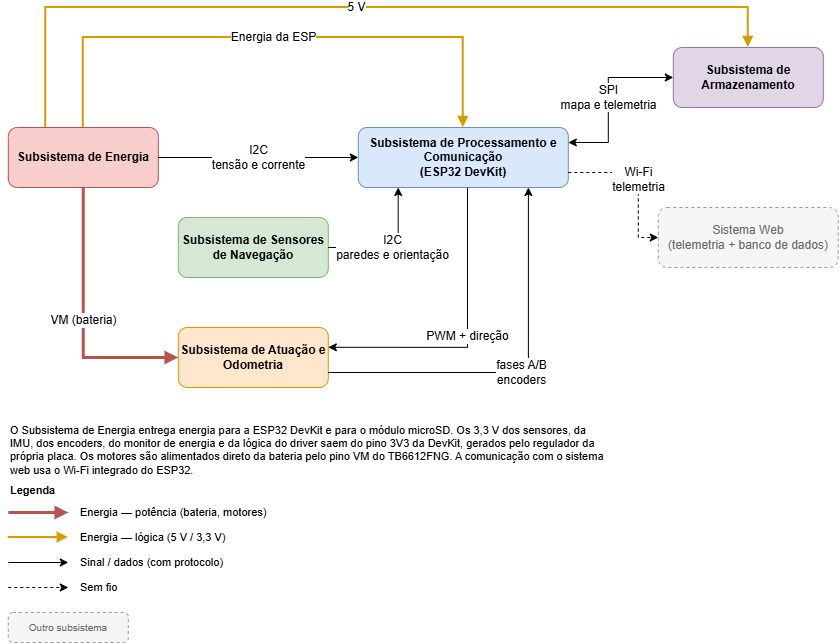

The diagram above was exported from draw.io. Its source (the exported page's mxGraphModel, read from the mxfile embedded in the PNG):
<mxGraphModel dx="1059" dy="602" grid="1" gridSize="10" guides="1" tooltips="1" connect="1" arrows="1" fold="1" page="1" pageScale="1" pageWidth="1169" pageHeight="827" background="light-dark(#FFFFFF,#121212)" math="0" shadow="0">
  <root>
    <mxCell id="0" />
    <mxCell id="1" parent="0" />
    <mxCell id="geral-1" parent="1" style="rounded=1;whiteSpace=wrap;html=1;fillColor=#f8cecc;strokeColor=#b85450;fontStyle=1;" value="Subsistema de Energia" vertex="1">
      <mxGeometry height="60" width="150" x="40" y="240" as="geometry" />
    </mxCell>
    <mxCell id="geral-2" parent="1" style="rounded=1;whiteSpace=wrap;html=1;fillColor=#dae8fc;strokeColor=#6c8ebf;fontStyle=1;" value="Subsistema de Processamento e Comunicação&lt;br&gt;(ESP32 DevKit)" vertex="1">
      <mxGeometry height="60" width="210" x="390" y="240" as="geometry" />
    </mxCell>
    <mxCell id="geral-3" parent="1" style="rounded=1;whiteSpace=wrap;html=1;fillColor=#d5e8d4;strokeColor=#82b366;fontStyle=1;" value="Subsistema de Sensores de Navegação" vertex="1">
      <mxGeometry height="60" width="150" x="210" y="330" as="geometry" />
    </mxCell>
    <mxCell id="geral-4" parent="1" style="rounded=1;whiteSpace=wrap;html=1;fillColor=#ffe6cc;strokeColor=#d79b00;fontStyle=1;" value="Subsistema de Atuação e Odometria" vertex="1">
      <mxGeometry height="60" width="150" x="210" y="440" as="geometry" />
    </mxCell>
    <mxCell id="geral-5" parent="1" style="rounded=1;whiteSpace=wrap;html=1;fillColor=#e1d5e7;strokeColor=#9673a6;fontStyle=1;" value="Subsistema de Armazenamento" vertex="1">
      <mxGeometry height="60" width="150" x="705" y="160" as="geometry" />
    </mxCell>
    <mxCell id="geral-6" parent="1" style="rounded=1;whiteSpace=wrap;html=1;fillColor=#f5f5f5;strokeColor=#999999;dashed=1;fontColor=#666666;" value="Sistema Web&lt;br&gt;(telemetria + banco de dados)" vertex="1">
      <mxGeometry height="60" width="180" x="690" y="320" as="geometry" />
    </mxCell>
    <mxCell id="geral-7" edge="1" parent="1" source="geral-1" style="edgeStyle=orthogonalEdgeStyle;rounded=0;orthogonalLoop=1;jettySize=auto;html=1;labelBackgroundColor=#FFFFFF;fontSize=10;strokeWidth=2;strokeColor=#D79B00;endArrow=block;endFill=1;exitX=0.5;exitY=0;exitDx=0;exitDy=0;entryX=0.5;entryY=0;entryDx=0;entryDy=0;" target="geral-2" value="&lt;span style=&quot;font-size: 12px;&quot;&gt;Energia da ESP&lt;/span&gt;">
      <mxGeometry relative="1" as="geometry">
        <Array as="points">
          <mxPoint x="115" y="150" />
          <mxPoint x="495" y="150" />
        </Array>
      </mxGeometry>
    </mxCell>
    <mxCell id="geral-8" edge="1" parent="1" source="geral-1" style="edgeStyle=orthogonalEdgeStyle;rounded=0;orthogonalLoop=1;jettySize=auto;html=1;labelBackgroundColor=#FFFFFF;fontSize=10;strokeWidth=1;endArrow=classic;endFill=1;exitX=1;exitY=0.5;exitDx=0;exitDy=0;entryX=0;entryY=0.5;entryDx=0;entryDy=0;" target="geral-2" value="&lt;font style=&quot;font-size: 12px;&quot;&gt;I2C&lt;br&gt;tensão e corrente&lt;/font&gt;">
      <mxGeometry relative="1" as="geometry" />
    </mxCell>
    <mxCell id="geral-9" edge="1" parent="1" source="geral-1" style="edgeStyle=orthogonalEdgeStyle;rounded=0;orthogonalLoop=1;jettySize=auto;html=1;labelBackgroundColor=#FFFFFF;fontSize=10;strokeWidth=3;strokeColor=#B85450;endArrow=block;endFill=1;exitX=0.5;exitY=1;exitDx=0;exitDy=0;entryX=0;entryY=0.5;entryDx=0;entryDy=0;" target="geral-4" value="&lt;font style=&quot;font-size: 12px;&quot;&gt;VM (bateria)&lt;/font&gt;">
      <mxGeometry relative="1" as="geometry">
        <Array as="points">
          <mxPoint x="115" y="470" />
        </Array>
      </mxGeometry>
    </mxCell>
    <mxCell id="geral-10" edge="1" parent="1" source="geral-3" style="edgeStyle=orthogonalEdgeStyle;rounded=0;orthogonalLoop=1;jettySize=auto;html=1;labelBackgroundColor=#FFFFFF;fontSize=10;strokeWidth=1;endArrow=classic;endFill=1;exitX=1;exitY=0.5;exitDx=0;exitDy=0;entryX=0.19;entryY=1;entryDx=0;entryDy=0;" target="geral-2" value="&lt;font style=&quot;font-size: 12px;&quot;&gt;I2C&lt;br&gt;paredes e orientação&lt;/font&gt;">
      <mxGeometry relative="1" as="geometry">
        <Array as="points">
          <mxPoint x="430" y="360" />
        </Array>
      </mxGeometry>
    </mxCell>
    <mxCell id="geral-11" edge="1" parent="1" source="geral-2" style="edgeStyle=orthogonalEdgeStyle;rounded=0;orthogonalLoop=1;jettySize=auto;html=1;labelBackgroundColor=#FFFFFF;fontSize=10;strokeWidth=1;endArrow=classic;endFill=1;exitX=0.52;exitY=1;exitDx=0;exitDy=0;entryX=1;entryY=0.33;entryDx=0;entryDy=0;" target="geral-4" value="&lt;font style=&quot;font-size: 12px;&quot;&gt;PWM + direção&lt;/font&gt;">
      <mxGeometry relative="1" x="-0.0022" as="geometry">
        <mxPoint as="offset" />
        <Array as="points">
          <mxPoint x="500" y="460" />
        </Array>
      </mxGeometry>
    </mxCell>
    <mxCell id="geral-12" edge="1" parent="1" source="geral-4" style="edgeStyle=orthogonalEdgeStyle;rounded=0;orthogonalLoop=1;jettySize=auto;html=1;labelBackgroundColor=#FFFFFF;fontSize=10;strokeWidth=1;endArrow=classic;endFill=1;exitX=1;exitY=0.75;exitDx=0;exitDy=0;entryX=0.81;entryY=1;entryDx=0;entryDy=0;" target="geral-2" value="&lt;font style=&quot;font-size: 12px;&quot;&gt;fases A/B&lt;br&gt;encoders&lt;/font&gt;">
      <mxGeometry relative="1" as="geometry">
        <Array as="points">
          <mxPoint x="560" y="485" />
        </Array>
      </mxGeometry>
    </mxCell>
    <mxCell id="geral-13" edge="1" parent="1" source="geral-2" style="edgeStyle=orthogonalEdgeStyle;rounded=0;orthogonalLoop=1;jettySize=auto;html=1;labelBackgroundColor=#FFFFFF;fontSize=10;strokeWidth=1;endArrow=classic;endFill=1;startArrow=classic;startFill=1;exitX=1;exitY=0.25;exitDx=0;exitDy=0;entryX=0;entryY=0.5;entryDx=0;entryDy=0;" target="geral-5" value="&lt;font style=&quot;font-size: 12px;&quot;&gt;SPI&lt;br&gt;mapa e telemetria&lt;/font&gt;">
      <mxGeometry relative="1" as="geometry">
        <Array as="points">
          <mxPoint x="640" y="255" />
          <mxPoint x="640" y="190" />
        </Array>
      </mxGeometry>
    </mxCell>
    <mxCell id="geral-14" edge="1" parent="1" source="geral-2" style="edgeStyle=orthogonalEdgeStyle;rounded=0;orthogonalLoop=1;jettySize=auto;html=1;labelBackgroundColor=#FFFFFF;fontSize=10;strokeWidth=1;endArrow=classic;endFill=1;dashed=1;exitX=1;exitY=0.75;exitDx=0;exitDy=0;entryX=0;entryY=0.5;entryDx=0;entryDy=0;" target="geral-6" value="&lt;font style=&quot;font-size: 12px;&quot;&gt;Wi-Fi&lt;br&gt;telemetria&lt;/font&gt;">
      <mxGeometry relative="1" as="geometry">
        <Array as="points">
          <mxPoint x="670" y="285" />
          <mxPoint x="670" y="350" />
        </Array>
      </mxGeometry>
    </mxCell>
    <mxCell id="geral-15" parent="1" style="text;html=1;align=left;verticalAlign=top;whiteSpace=wrap;fontSize=11;" value="O Subsistema de Energia entrega energia para a ESP32 DevKit e para o módulo microSD. Os 3,3 V dos sensores, da IMU, dos encoders, do monitor de energia e da lógica do driver saem do pino 3V3 da DevKit, gerados pelo regulador da própria placa. Os motores são alimentados direto da bateria pelo pino VM do TB6612FNG. A comunicação com o sistema web usa o Wi-Fi integrado do ESP32." vertex="1">
      <mxGeometry height="40" width="600" x="40" y="530" as="geometry" />
    </mxCell>
    <mxCell id="geral-16" parent="1" style="text;html=1;align=left;verticalAlign=top;whiteSpace=wrap;fontSize=11;" value="&lt;b&gt;Legenda&lt;/b&gt;" vertex="1">
      <mxGeometry height="20" width="200" x="40" y="590" as="geometry" />
    </mxCell>
    <mxCell id="geral-17" edge="1" parent="1" style="edgeStyle=orthogonalEdgeStyle;rounded=0;orthogonalLoop=1;jettySize=auto;html=1;labelBackgroundColor=#FFFFFF;fontSize=10;strokeWidth=3;strokeColor=#B85450;endArrow=block;endFill=1;" value="">
      <mxGeometry relative="1" as="geometry">
        <mxPoint x="40" y="625" as="sourcePoint" />
        <mxPoint x="100" y="625" as="targetPoint" />
      </mxGeometry>
    </mxCell>
    <mxCell id="geral-18" parent="1" style="text;html=1;align=left;verticalAlign=top;whiteSpace=wrap;fontSize=11;verticalAlign=middle;" value="Energia — potência (bateria, motores)" vertex="1">
      <mxGeometry height="20" width="240" x="110" y="615" as="geometry" />
    </mxCell>
    <mxCell id="geral-19" edge="1" parent="1" style="edgeStyle=orthogonalEdgeStyle;rounded=0;orthogonalLoop=1;jettySize=auto;html=1;labelBackgroundColor=#FFFFFF;fontSize=10;strokeWidth=1;endArrow=classic;endFill=1;" value="">
      <mxGeometry relative="1" as="geometry">
        <mxPoint x="40" y="675" as="sourcePoint" />
        <mxPoint x="100" y="675" as="targetPoint" />
      </mxGeometry>
    </mxCell>
    <mxCell id="geral-20" parent="1" style="text;html=1;align=left;verticalAlign=top;whiteSpace=wrap;fontSize=11;verticalAlign=middle;" value="Sinal / dados (com protocolo)" vertex="1">
      <mxGeometry height="20" width="200" x="110" y="665" as="geometry" />
    </mxCell>
    <mxCell id="geral-21" edge="1" parent="1" style="edgeStyle=orthogonalEdgeStyle;rounded=0;orthogonalLoop=1;jettySize=auto;html=1;labelBackgroundColor=#FFFFFF;fontSize=10;strokeWidth=1;endArrow=classic;endFill=1;dashed=1;" value="">
      <mxGeometry relative="1" as="geometry">
        <mxPoint x="40" y="700" as="sourcePoint" />
        <mxPoint x="100" y="700" as="targetPoint" />
      </mxGeometry>
    </mxCell>
    <mxCell id="geral-22" parent="1" style="text;html=1;align=left;verticalAlign=top;whiteSpace=wrap;fontSize=11;verticalAlign=middle;" value="Sem fio" vertex="1">
      <mxGeometry height="20" width="200" x="110" y="690" as="geometry" />
    </mxCell>
    <mxCell id="geral-23" parent="1" style="rounded=1;whiteSpace=wrap;html=1;fillColor=#f5f5f5;strokeColor=#999999;dashed=1;fontColor=#666666;fontSize=10;" value="Outro subsistema" vertex="1">
      <mxGeometry height="30" width="120" x="40" y="725" as="geometry" />
    </mxCell>
    <mxCell id="geral-24" edge="1" parent="1" source="geral-1" style="edgeStyle=orthogonalEdgeStyle;rounded=0;orthogonalLoop=1;jettySize=auto;html=1;labelBackgroundColor=#FFFFFF;fontSize=10;strokeWidth=2;strokeColor=#D79B00;endArrow=block;endFill=1;exitX=0.25;exitY=0;exitDx=0;exitDy=0;entryX=0.5;entryY=0;entryDx=0;entryDy=0;" target="geral-5" value="&lt;font style=&quot;font-size: 12px;&quot;&gt;5 V&lt;/font&gt;">
      <mxGeometry relative="1" as="geometry">
        <Array as="points">
          <mxPoint x="77.5" y="120" />
          <mxPoint x="780" y="120" />
        </Array>
      </mxGeometry>
    </mxCell>
    <mxCell id="geral-legpot" edge="1" parent="1" style="edgeStyle=orthogonalEdgeStyle;rounded=0;orthogonalLoop=1;jettySize=auto;html=1;labelBackgroundColor=#FFFFFF;fontSize=10;strokeWidth=2;strokeColor=#D79B00;endArrow=block;endFill=1;" value="">
      <mxGeometry relative="1" as="geometry">
        <mxPoint x="40" y="650" as="sourcePoint" />
        <mxPoint x="100" y="650" as="targetPoint" />
      </mxGeometry>
    </mxCell>
    <mxCell id="geral-legtxt" parent="1" style="text;html=1;align=left;verticalAlign=top;whiteSpace=wrap;fontSize=11;verticalAlign=middle;" value="Energia — lógica (5 V / 3,3 V)" vertex="1">
      <mxGeometry height="20" width="240" x="110" y="640" as="geometry" />
    </mxCell>
  </root>
</mxGraphModel>